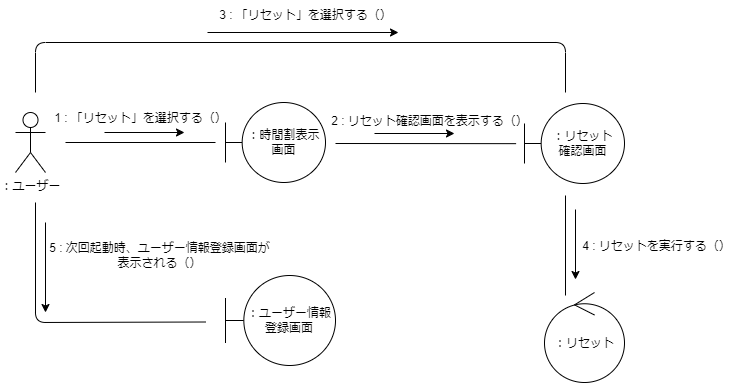

The diagram above was exported from draw.io. Its source (the exported page's mxGraphModel, read from the mxfile embedded in the PNG):
<mxGraphModel dx="459" dy="544" grid="1" gridSize="10" guides="1" tooltips="1" connect="1" arrows="1" fold="1" page="1" pageScale="1" pageWidth="827" pageHeight="1169" math="0" shadow="0">
  <root>
    <mxCell id="0" />
    <mxCell id="1" parent="0" />
    <mxCell id="2" value="：ユーザー" style="shape=umlActor;verticalLabelPosition=bottom;verticalAlign=top;html=1;" parent="1" vertex="1">
      <mxGeometry x="30" y="310" width="30" height="60" as="geometry" />
    </mxCell>
    <mxCell id="8" value="：時間割表示画面" style="shape=umlBoundary;whiteSpace=wrap;html=1;" vertex="1" parent="1">
      <mxGeometry x="240" y="300" width="100" height="80" as="geometry" />
    </mxCell>
    <mxCell id="9" value="" style="endArrow=none;html=1;endFill=0;" edge="1" parent="1">
      <mxGeometry width="50" height="50" relative="1" as="geometry">
        <mxPoint x="80" y="340" as="sourcePoint" />
        <mxPoint x="230" y="340" as="targetPoint" />
      </mxGeometry>
    </mxCell>
    <mxCell id="10" value="" style="endArrow=classic;html=1;" edge="1" parent="1">
      <mxGeometry width="50" height="50" relative="1" as="geometry">
        <mxPoint x="119" y="330" as="sourcePoint" />
        <mxPoint x="199" y="330" as="targetPoint" />
      </mxGeometry>
    </mxCell>
    <mxCell id="11" value="1 : 「リセット」を選択する（）" style="text;html=1;align=center;verticalAlign=middle;resizable=0;points=[];autosize=1;strokeColor=none;fillColor=none;" vertex="1" parent="1">
      <mxGeometry x="55" y="301" width="200" height="30" as="geometry" />
    </mxCell>
    <mxCell id="12" value="：リセット&lt;br&gt;確認画面" style="shape=umlBoundary;whiteSpace=wrap;html=1;" vertex="1" parent="1">
      <mxGeometry x="539" y="301" width="100" height="80" as="geometry" />
    </mxCell>
    <mxCell id="13" value="" style="endArrow=none;html=1;endFill=0;entryX=-0.084;entryY=0.502;entryDx=0;entryDy=0;entryPerimeter=0;" edge="1" parent="1" target="12">
      <mxGeometry width="50" height="50" relative="1" as="geometry">
        <mxPoint x="350" y="341" as="sourcePoint" />
        <mxPoint x="510" y="341" as="targetPoint" />
      </mxGeometry>
    </mxCell>
    <mxCell id="14" value="" style="endArrow=classic;html=1;" edge="1" parent="1">
      <mxGeometry width="50" height="50" relative="1" as="geometry">
        <mxPoint x="389" y="331" as="sourcePoint" />
        <mxPoint x="469" y="331" as="targetPoint" />
      </mxGeometry>
    </mxCell>
    <mxCell id="15" value="2 : リセット確認画面を表示する（）" style="text;html=1;align=center;verticalAlign=middle;resizable=0;points=[];autosize=1;strokeColor=none;fillColor=none;" vertex="1" parent="1">
      <mxGeometry x="334" y="304" width="220" height="30" as="geometry" />
    </mxCell>
    <mxCell id="16" value="" style="endArrow=none;html=1;endFill=0;" edge="1" parent="1">
      <mxGeometry width="50" height="50" relative="1" as="geometry">
        <mxPoint x="50" y="290" as="sourcePoint" />
        <mxPoint x="580" y="290" as="targetPoint" />
        <Array as="points">
          <mxPoint x="50" y="240" />
          <mxPoint x="580" y="240" />
        </Array>
      </mxGeometry>
    </mxCell>
    <mxCell id="17" value="" style="endArrow=classic;html=1;" edge="1" parent="1">
      <mxGeometry width="50" height="50" relative="1" as="geometry">
        <mxPoint x="222" y="230" as="sourcePoint" />
        <mxPoint x="413" y="230" as="targetPoint" />
      </mxGeometry>
    </mxCell>
    <mxCell id="18" value="3 : 「リセット」を選択する（）" style="text;html=1;align=center;verticalAlign=middle;resizable=0;points=[];autosize=1;strokeColor=none;fillColor=none;" vertex="1" parent="1">
      <mxGeometry x="220" y="198" width="200" height="30" as="geometry" />
    </mxCell>
    <mxCell id="19" value="：リセット" style="ellipse;shape=umlControl;whiteSpace=wrap;html=1;" vertex="1" parent="1">
      <mxGeometry x="559" y="490" width="80" height="90" as="geometry" />
    </mxCell>
    <mxCell id="20" value="" style="endArrow=none;html=1;endFill=0;" edge="1" parent="1">
      <mxGeometry width="50" height="50" relative="1" as="geometry">
        <mxPoint x="580" y="493" as="sourcePoint" />
        <mxPoint x="580" y="393" as="targetPoint" />
      </mxGeometry>
    </mxCell>
    <mxCell id="21" value="" style="endArrow=classic;html=1;" edge="1" parent="1">
      <mxGeometry width="50" height="50" relative="1" as="geometry">
        <mxPoint x="590" y="407" as="sourcePoint" />
        <mxPoint x="590" y="477" as="targetPoint" />
      </mxGeometry>
    </mxCell>
    <mxCell id="22" value="4 : リセットを実行する（）" style="text;html=1;align=center;verticalAlign=middle;resizable=0;points=[];autosize=1;strokeColor=none;fillColor=none;" vertex="1" parent="1">
      <mxGeometry x="586" y="429" width="170" height="30" as="geometry" />
    </mxCell>
    <mxCell id="23" value="：ユーザー情報登録画面" style="shape=umlBoundary;whiteSpace=wrap;html=1;" vertex="1" parent="1">
      <mxGeometry x="240" y="473" width="110" height="90" as="geometry" />
    </mxCell>
    <mxCell id="24" value="" style="endArrow=none;html=1;endFill=0;" edge="1" parent="1">
      <mxGeometry width="50" height="50" relative="1" as="geometry">
        <mxPoint x="50" y="400" as="sourcePoint" />
        <mxPoint x="220" y="519.5" as="targetPoint" />
        <Array as="points">
          <mxPoint x="50" y="520" />
        </Array>
      </mxGeometry>
    </mxCell>
    <mxCell id="25" value="" style="endArrow=classic;html=1;" edge="1" parent="1">
      <mxGeometry width="50" height="50" relative="1" as="geometry">
        <mxPoint x="60" y="420" as="sourcePoint" />
        <mxPoint x="60" y="510" as="targetPoint" />
      </mxGeometry>
    </mxCell>
    <mxCell id="26" value="5 : 次回起動時、ユーザー情報登録画面が&lt;br&gt;表示される（）" style="text;html=1;align=center;verticalAlign=middle;resizable=0;points=[];autosize=1;strokeColor=none;fillColor=none;" vertex="1" parent="1">
      <mxGeometry x="54" y="433" width="240" height="40" as="geometry" />
    </mxCell>
  </root>
</mxGraphModel>